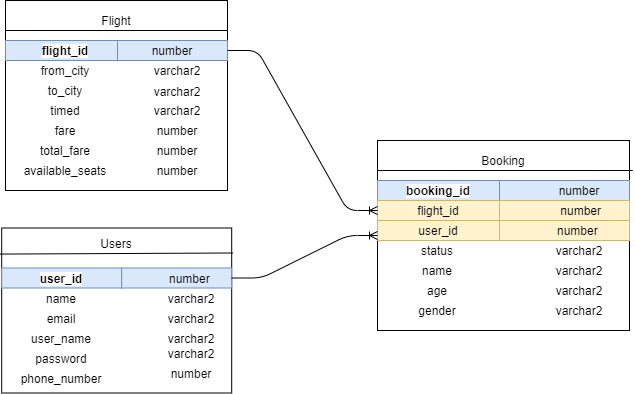

The diagram above was exported from draw.io. Its source (the exported page's mxGraphModel, read from the mxfile embedded in the PNG):
<mxGraphModel dx="782" dy="1606" grid="1" gridSize="10" guides="1" tooltips="1" connect="1" arrows="1" fold="1" page="1" pageScale="1" pageWidth="827" pageHeight="1169" math="0" shadow="0">
  <root>
    <mxCell id="0" />
    <mxCell id="1" parent="0" />
    <mxCell id="bKLYg8mUE0ze2vS2DLzO-18" value="" style="rounded=0;whiteSpace=wrap;html=1;" vertex="1" parent="1">
      <mxGeometry x="128" y="-470" width="222" height="190" as="geometry" />
    </mxCell>
    <mxCell id="bKLYg8mUE0ze2vS2DLzO-19" value="Flight" style="text;html=1;strokeColor=none;fillColor=none;align=center;verticalAlign=middle;whiteSpace=wrap;rounded=0;" vertex="1" parent="1">
      <mxGeometry x="219" y="-460" width="40" height="20" as="geometry" />
    </mxCell>
    <mxCell id="bKLYg8mUE0ze2vS2DLzO-20" value="" style="endArrow=none;html=1;" edge="1" parent="1">
      <mxGeometry width="50" height="50" relative="1" as="geometry">
        <mxPoint x="128" y="-440" as="sourcePoint" />
        <mxPoint x="350" y="-440" as="targetPoint" />
      </mxGeometry>
    </mxCell>
    <mxCell id="bKLYg8mUE0ze2vS2DLzO-21" value="&lt;b style=&quot;background-color: rgb(255 , 255 , 255)&quot;&gt;flight_id&lt;/b&gt;" style="text;html=1;strokeColor=#6c8ebf;fillColor=#dae8fc;align=center;verticalAlign=middle;whiteSpace=wrap;rounded=0;" vertex="1" parent="1">
      <mxGeometry x="128" y="-430" width="120" height="20" as="geometry" />
    </mxCell>
    <mxCell id="bKLYg8mUE0ze2vS2DLzO-22" value="from_city" style="text;html=1;strokeColor=none;fillColor=none;align=center;verticalAlign=middle;whiteSpace=wrap;rounded=0;" vertex="1" parent="1">
      <mxGeometry x="168" y="-410" width="40" height="20" as="geometry" />
    </mxCell>
    <mxCell id="bKLYg8mUE0ze2vS2DLzO-23" value="to_city" style="text;html=1;strokeColor=none;fillColor=none;align=center;verticalAlign=middle;whiteSpace=wrap;rounded=0;" vertex="1" parent="1">
      <mxGeometry x="168" y="-390" width="40" height="20" as="geometry" />
    </mxCell>
    <mxCell id="bKLYg8mUE0ze2vS2DLzO-24" value="timed" style="text;html=1;strokeColor=none;fillColor=none;align=center;verticalAlign=middle;whiteSpace=wrap;rounded=0;" vertex="1" parent="1">
      <mxGeometry x="168" y="-370" width="40" height="20" as="geometry" />
    </mxCell>
    <mxCell id="bKLYg8mUE0ze2vS2DLzO-25" value="fare" style="text;html=1;strokeColor=none;fillColor=none;align=center;verticalAlign=middle;whiteSpace=wrap;rounded=0;" vertex="1" parent="1">
      <mxGeometry x="168" y="-350" width="40" height="20" as="geometry" />
    </mxCell>
    <mxCell id="bKLYg8mUE0ze2vS2DLzO-26" value="total_fare" style="text;html=1;strokeColor=none;fillColor=none;align=center;verticalAlign=middle;whiteSpace=wrap;rounded=0;" vertex="1" parent="1">
      <mxGeometry x="168" y="-330" width="40" height="20" as="geometry" />
    </mxCell>
    <mxCell id="bKLYg8mUE0ze2vS2DLzO-27" value="available_seats" style="text;html=1;strokeColor=none;fillColor=none;align=center;verticalAlign=middle;whiteSpace=wrap;rounded=0;" vertex="1" parent="1">
      <mxGeometry x="168" y="-310" width="40" height="20" as="geometry" />
    </mxCell>
    <mxCell id="bKLYg8mUE0ze2vS2DLzO-31" value="" style="rounded=0;whiteSpace=wrap;html=1;" vertex="1" parent="1">
      <mxGeometry x="124.19" y="-242.5" width="230" height="165" as="geometry" />
    </mxCell>
    <mxCell id="bKLYg8mUE0ze2vS2DLzO-32" value="Users" style="text;html=1;strokeColor=none;fillColor=none;align=center;verticalAlign=middle;whiteSpace=wrap;rounded=0;" vertex="1" parent="1">
      <mxGeometry x="219.19" y="-237.5" width="40" height="20" as="geometry" />
    </mxCell>
    <mxCell id="bKLYg8mUE0ze2vS2DLzO-33" value="" style="endArrow=none;html=1;exitX=-0.006;exitY=0.158;exitDx=0;exitDy=0;exitPerimeter=0;" edge="1" parent="1" source="bKLYg8mUE0ze2vS2DLzO-31">
      <mxGeometry width="50" height="50" relative="1" as="geometry">
        <mxPoint x="124.19" y="-212.5" as="sourcePoint" />
        <mxPoint x="355.19" y="-217.5" as="targetPoint" />
      </mxGeometry>
    </mxCell>
    <mxCell id="bKLYg8mUE0ze2vS2DLzO-34" value="&lt;b style=&quot;background-color: rgb(255 , 255 , 255)&quot;&gt;user_id&lt;/b&gt;" style="text;html=1;strokeColor=#6c8ebf;fillColor=#dae8fc;align=center;verticalAlign=middle;whiteSpace=wrap;rounded=0;" vertex="1" parent="1">
      <mxGeometry x="124.19" y="-202.5" width="120" height="20" as="geometry" />
    </mxCell>
    <mxCell id="bKLYg8mUE0ze2vS2DLzO-35" value="name" style="text;html=1;strokeColor=none;fillColor=none;align=center;verticalAlign=middle;whiteSpace=wrap;rounded=0;" vertex="1" parent="1">
      <mxGeometry x="164.19" y="-182.5" width="40" height="20" as="geometry" />
    </mxCell>
    <mxCell id="bKLYg8mUE0ze2vS2DLzO-36" value="email" style="text;html=1;strokeColor=none;fillColor=none;align=center;verticalAlign=middle;whiteSpace=wrap;rounded=0;" vertex="1" parent="1">
      <mxGeometry x="164.19" y="-162.5" width="40" height="20" as="geometry" />
    </mxCell>
    <mxCell id="bKLYg8mUE0ze2vS2DLzO-37" value="user_name" style="text;html=1;strokeColor=none;fillColor=none;align=center;verticalAlign=middle;whiteSpace=wrap;rounded=0;" vertex="1" parent="1">
      <mxGeometry x="164.19" y="-142.5" width="40" height="20" as="geometry" />
    </mxCell>
    <mxCell id="bKLYg8mUE0ze2vS2DLzO-38" value="password" style="text;html=1;strokeColor=none;fillColor=none;align=center;verticalAlign=middle;whiteSpace=wrap;rounded=0;" vertex="1" parent="1">
      <mxGeometry x="164.19" y="-122.5" width="40" height="20" as="geometry" />
    </mxCell>
    <mxCell id="bKLYg8mUE0ze2vS2DLzO-39" value="phone_number" style="text;html=1;strokeColor=none;fillColor=none;align=center;verticalAlign=middle;whiteSpace=wrap;rounded=0;" vertex="1" parent="1">
      <mxGeometry x="164.19" y="-102.5" width="40" height="20" as="geometry" />
    </mxCell>
    <mxCell id="bKLYg8mUE0ze2vS2DLzO-43" value="" style="rounded=0;whiteSpace=wrap;html=1;" vertex="1" parent="1">
      <mxGeometry x="500" y="-330" width="252" height="190" as="geometry" />
    </mxCell>
    <mxCell id="bKLYg8mUE0ze2vS2DLzO-44" value="Booking" style="text;html=1;strokeColor=none;fillColor=none;align=center;verticalAlign=middle;whiteSpace=wrap;rounded=0;" vertex="1" parent="1">
      <mxGeometry x="606" y="-320" width="40" height="20" as="geometry" />
    </mxCell>
    <mxCell id="bKLYg8mUE0ze2vS2DLzO-45" value="" style="endArrow=none;html=1;entryX=1.013;entryY=0.158;entryDx=0;entryDy=0;entryPerimeter=0;" edge="1" parent="1" target="bKLYg8mUE0ze2vS2DLzO-43">
      <mxGeometry width="50" height="50" relative="1" as="geometry">
        <mxPoint x="500" y="-300" as="sourcePoint" />
        <mxPoint x="622" y="-298" as="targetPoint" />
      </mxGeometry>
    </mxCell>
    <mxCell id="bKLYg8mUE0ze2vS2DLzO-46" value="&lt;b style=&quot;background-color: rgb(255 , 255 , 255)&quot;&gt;booking_id&lt;/b&gt;" style="text;html=1;strokeColor=#6c8ebf;fillColor=#dae8fc;align=center;verticalAlign=middle;whiteSpace=wrap;rounded=0;" vertex="1" parent="1">
      <mxGeometry x="500" y="-290" width="122" height="20" as="geometry" />
    </mxCell>
    <mxCell id="bKLYg8mUE0ze2vS2DLzO-47" value="flight_id" style="text;html=1;strokeColor=#d6b656;fillColor=#fff2cc;align=center;verticalAlign=middle;whiteSpace=wrap;rounded=0;" vertex="1" parent="1">
      <mxGeometry x="500" y="-270" width="122" height="20" as="geometry" />
    </mxCell>
    <mxCell id="bKLYg8mUE0ze2vS2DLzO-48" value="user_id" style="text;html=1;strokeColor=#d6b656;fillColor=#fff2cc;align=center;verticalAlign=middle;whiteSpace=wrap;rounded=0;" vertex="1" parent="1">
      <mxGeometry x="500" y="-250" width="122" height="20" as="geometry" />
    </mxCell>
    <mxCell id="bKLYg8mUE0ze2vS2DLzO-49" value="status" style="text;html=1;strokeColor=none;fillColor=none;align=center;verticalAlign=middle;whiteSpace=wrap;rounded=0;" vertex="1" parent="1">
      <mxGeometry x="540" y="-230" width="40" height="20" as="geometry" />
    </mxCell>
    <mxCell id="bKLYg8mUE0ze2vS2DLzO-50" value="name" style="text;html=1;strokeColor=none;fillColor=none;align=center;verticalAlign=middle;whiteSpace=wrap;rounded=0;" vertex="1" parent="1">
      <mxGeometry x="540" y="-210" width="40" height="20" as="geometry" />
    </mxCell>
    <mxCell id="bKLYg8mUE0ze2vS2DLzO-51" value="age" style="text;html=1;strokeColor=none;fillColor=none;align=center;verticalAlign=middle;whiteSpace=wrap;rounded=0;" vertex="1" parent="1">
      <mxGeometry x="540" y="-190" width="40" height="20" as="geometry" />
    </mxCell>
    <mxCell id="bKLYg8mUE0ze2vS2DLzO-52" value="gender" style="text;html=1;strokeColor=none;fillColor=none;align=center;verticalAlign=middle;whiteSpace=wrap;rounded=0;" vertex="1" parent="1">
      <mxGeometry x="540" y="-170" width="40" height="20" as="geometry" />
    </mxCell>
    <mxCell id="bKLYg8mUE0ze2vS2DLzO-53" value="&amp;nbsp; &amp;nbsp; &amp;nbsp; &amp;nbsp; &amp;nbsp;number" style="text;html=1;strokeColor=#6c8ebf;fillColor=#dae8fc;align=center;verticalAlign=middle;whiteSpace=wrap;rounded=0;" vertex="1" parent="1">
      <mxGeometry x="622" y="-290" width="130" height="20" as="geometry" />
    </mxCell>
    <mxCell id="bKLYg8mUE0ze2vS2DLzO-54" value="number" style="text;html=1;strokeColor=#6c8ebf;fillColor=#dae8fc;align=center;verticalAlign=middle;whiteSpace=wrap;rounded=0;" vertex="1" parent="1">
      <mxGeometry x="240" y="-430" width="110" height="20" as="geometry" />
    </mxCell>
    <mxCell id="bKLYg8mUE0ze2vS2DLzO-55" value="varchar2" style="text;html=1;strokeColor=none;fillColor=none;align=center;verticalAlign=middle;whiteSpace=wrap;rounded=0;" vertex="1" parent="1">
      <mxGeometry x="280" y="-410" width="40" height="20" as="geometry" />
    </mxCell>
    <mxCell id="bKLYg8mUE0ze2vS2DLzO-56" value="varchar2" style="text;html=1;strokeColor=none;fillColor=none;align=center;verticalAlign=middle;whiteSpace=wrap;rounded=0;" vertex="1" parent="1">
      <mxGeometry x="280" y="-380" width="40" as="geometry" />
    </mxCell>
    <mxCell id="bKLYg8mUE0ze2vS2DLzO-57" value="varchar2" style="text;html=1;strokeColor=none;fillColor=none;align=center;verticalAlign=middle;whiteSpace=wrap;rounded=0;" vertex="1" parent="1">
      <mxGeometry x="280" y="-370" width="40" height="20" as="geometry" />
    </mxCell>
    <mxCell id="bKLYg8mUE0ze2vS2DLzO-58" value="number" style="text;html=1;strokeColor=none;fillColor=none;align=center;verticalAlign=middle;whiteSpace=wrap;rounded=0;" vertex="1" parent="1">
      <mxGeometry x="280" y="-330" width="40" height="20" as="geometry" />
    </mxCell>
    <mxCell id="bKLYg8mUE0ze2vS2DLzO-59" value="number" style="text;html=1;strokeColor=none;fillColor=none;align=center;verticalAlign=middle;whiteSpace=wrap;rounded=0;" vertex="1" parent="1">
      <mxGeometry x="280" y="-350" width="40" height="20" as="geometry" />
    </mxCell>
    <mxCell id="bKLYg8mUE0ze2vS2DLzO-60" value="&amp;nbsp; &amp;nbsp; &amp;nbsp; &amp;nbsp; number" style="text;html=1;strokeColor=#6c8ebf;fillColor=#dae8fc;align=center;verticalAlign=middle;whiteSpace=wrap;rounded=0;" vertex="1" parent="1">
      <mxGeometry x="244.19" y="-202.5" width="110" height="20" as="geometry" />
    </mxCell>
    <mxCell id="bKLYg8mUE0ze2vS2DLzO-61" value="&amp;nbsp; &amp;nbsp; &amp;nbsp; &amp;nbsp; &amp;nbsp; number" style="text;html=1;strokeColor=#d6b656;fillColor=#fff2cc;align=center;verticalAlign=middle;whiteSpace=wrap;rounded=0;" vertex="1" parent="1">
      <mxGeometry x="622" y="-270" width="130" height="20" as="geometry" />
    </mxCell>
    <mxCell id="bKLYg8mUE0ze2vS2DLzO-67" value="number" style="text;html=1;strokeColor=none;fillColor=none;align=center;verticalAlign=middle;whiteSpace=wrap;rounded=0;" vertex="1" parent="1">
      <mxGeometry x="280" y="-310" width="40" height="20" as="geometry" />
    </mxCell>
    <mxCell id="bKLYg8mUE0ze2vS2DLzO-68" value="varchar2" style="text;html=1;strokeColor=none;fillColor=none;align=center;verticalAlign=middle;whiteSpace=wrap;rounded=0;" vertex="1" parent="1">
      <mxGeometry x="294.19" y="-142.5" width="40" height="20" as="geometry" />
    </mxCell>
    <mxCell id="bKLYg8mUE0ze2vS2DLzO-69" value="varchar2" style="text;html=1;strokeColor=none;fillColor=none;align=center;verticalAlign=middle;whiteSpace=wrap;rounded=0;" vertex="1" parent="1">
      <mxGeometry x="294.19" y="-127.5" width="40" height="20" as="geometry" />
    </mxCell>
    <mxCell id="bKLYg8mUE0ze2vS2DLzO-70" value="number" style="text;html=1;strokeColor=none;fillColor=none;align=center;verticalAlign=middle;whiteSpace=wrap;rounded=0;" vertex="1" parent="1">
      <mxGeometry x="294.19" y="-107.5" width="40" height="20" as="geometry" />
    </mxCell>
    <mxCell id="bKLYg8mUE0ze2vS2DLzO-71" value="varchar2" style="text;html=1;strokeColor=none;fillColor=none;align=center;verticalAlign=middle;whiteSpace=wrap;rounded=0;" vertex="1" parent="1">
      <mxGeometry x="294.19" y="-162.5" width="40" height="20" as="geometry" />
    </mxCell>
    <mxCell id="bKLYg8mUE0ze2vS2DLzO-72" value="varchar2" style="text;html=1;strokeColor=none;fillColor=none;align=center;verticalAlign=middle;whiteSpace=wrap;rounded=0;" vertex="1" parent="1">
      <mxGeometry x="294.19" y="-182.5" width="40" height="20" as="geometry" />
    </mxCell>
    <mxCell id="bKLYg8mUE0ze2vS2DLzO-73" value="varchar2" style="text;html=1;strokeColor=none;fillColor=none;align=center;verticalAlign=middle;whiteSpace=wrap;rounded=0;" vertex="1" parent="1">
      <mxGeometry x="682" y="-230" width="40" height="20" as="geometry" />
    </mxCell>
    <mxCell id="bKLYg8mUE0ze2vS2DLzO-74" value="varchar2" style="text;html=1;strokeColor=none;fillColor=none;align=center;verticalAlign=middle;whiteSpace=wrap;rounded=0;" vertex="1" parent="1">
      <mxGeometry x="682" y="-210" width="40" height="20" as="geometry" />
    </mxCell>
    <mxCell id="bKLYg8mUE0ze2vS2DLzO-75" value="varchar2" style="text;html=1;strokeColor=none;fillColor=none;align=center;verticalAlign=middle;whiteSpace=wrap;rounded=0;" vertex="1" parent="1">
      <mxGeometry x="682" y="-190" width="40" height="20" as="geometry" />
    </mxCell>
    <mxCell id="bKLYg8mUE0ze2vS2DLzO-76" value="varchar2" style="text;html=1;strokeColor=none;fillColor=none;align=center;verticalAlign=middle;whiteSpace=wrap;rounded=0;" vertex="1" parent="1">
      <mxGeometry x="682" y="-170" width="40" height="20" as="geometry" />
    </mxCell>
    <mxCell id="bKLYg8mUE0ze2vS2DLzO-77" value="&amp;nbsp; &amp;nbsp; &amp;nbsp; &amp;nbsp; number" style="text;html=1;strokeColor=#d6b656;fillColor=#fff2cc;align=center;verticalAlign=middle;whiteSpace=wrap;rounded=0;" vertex="1" parent="1">
      <mxGeometry x="622" y="-250" width="130" height="20" as="geometry" />
    </mxCell>
    <mxCell id="bKLYg8mUE0ze2vS2DLzO-84" value="" style="edgeStyle=entityRelationEdgeStyle;fontSize=12;html=1;endArrow=ERoneToMany;exitX=1;exitY=0.5;exitDx=0;exitDy=0;entryX=0;entryY=0.5;entryDx=0;entryDy=0;" edge="1" parent="1" source="bKLYg8mUE0ze2vS2DLzO-54" target="bKLYg8mUE0ze2vS2DLzO-47">
      <mxGeometry width="100" height="100" relative="1" as="geometry">
        <mxPoint x="370" y="-390" as="sourcePoint" />
        <mxPoint x="470" y="-490" as="targetPoint" />
      </mxGeometry>
    </mxCell>
    <mxCell id="bKLYg8mUE0ze2vS2DLzO-85" value="" style="edgeStyle=entityRelationEdgeStyle;fontSize=12;html=1;endArrow=ERoneToMany;entryX=0;entryY=0.5;entryDx=0;entryDy=0;exitX=1;exitY=0.5;exitDx=0;exitDy=0;" edge="1" parent="1" source="bKLYg8mUE0ze2vS2DLzO-60" target="bKLYg8mUE0ze2vS2DLzO-43">
      <mxGeometry width="100" height="100" relative="1" as="geometry">
        <mxPoint x="390" y="-180" as="sourcePoint" />
        <mxPoint x="380" y="-30" as="targetPoint" />
      </mxGeometry>
    </mxCell>
  </root>
</mxGraphModel>